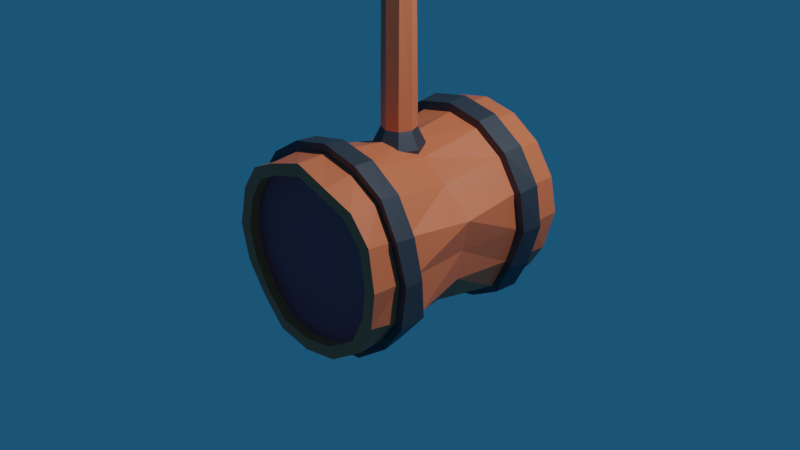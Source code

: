 # Source: Hammer.blend  (saved by Blender 2.90.8; exported with 4.5.12 LTS)
import bpy
from mathutils import Matrix  # noqa: F401  (used for matrix-valued properties, if any)

bpy.ops.wm.read_factory_settings(use_empty=True)
scene = bpy.context.scene
scene.name = 'Scene'

# ---- collections
col_collection = bpy.data.collections.new('Collection'); scene.collection.children.link(col_collection)

# ---- materials (node trees are filled in below, after node groups)
mat_main = bpy.data.materials.new('Main')
mat_rim = bpy.data.materials.new('Rim')
mat_darker_main = bpy.data.materials.new('Darker Main')

# ---- material node trees
mat_main.use_nodes = True; mat_main.node_tree.nodes.clear()
_N = mat_main.node_tree.nodes; _L = mat_main.node_tree.links
n0 = _N.new('ShaderNodeBsdfPrincipled'); n0.name = 'Principled BSDF'; n0.location = (10, 300)
n0.distribution = 'GGX'
n0.subsurface_method = 'BURLEY'
n0.inputs[0].default_value = (0.8, 0.1896, 0.07565, 1.0)
n0.inputs[3].default_value = 1.45
n0.inputs[27].default_value = (0.0, 0.0, 0.0, 1.0)
n0.inputs[28].default_value = 1.0
n1 = _N.new('ShaderNodeOutputMaterial'); n1.name = 'Material Output'; n1.location = (300, 300)
_L.new(n0.outputs[0], n1.inputs[0])
n1.is_active_output = True
mat_rim.use_nodes = True; mat_rim.node_tree.nodes.clear()
_N = mat_rim.node_tree.nodes; _L = mat_rim.node_tree.links
n0 = _N.new('ShaderNodeBsdfPrincipled'); n0.name = 'Principled BSDF'; n0.location = (10, 300)
n0.distribution = 'GGX'
n0.subsurface_method = 'BURLEY'
n0.inputs[0].default_value = (0.06178, 0.07742, 0.09463, 1.0)
n0.inputs[1].default_value = 0.4643
n0.inputs[3].default_value = 1.45
n0.inputs[27].default_value = (0.0, 0.0, 0.0, 1.0)
n0.inputs[28].default_value = 1.0
n1 = _N.new('ShaderNodeOutputMaterial'); n1.name = 'Material Output'; n1.location = (300, 300)
_L.new(n0.outputs[0], n1.inputs[0])
n1.is_active_output = True
mat_darker_main.use_nodes = True; mat_darker_main.node_tree.nodes.clear()
_N = mat_darker_main.node_tree.nodes; _L = mat_darker_main.node_tree.links
n0 = _N.new('ShaderNodeBsdfPrincipled'); n0.name = 'Principled BSDF'; n0.location = (10, 300)
n0.distribution = 'GGX'
n0.subsurface_method = 'BURLEY'
n0.inputs[0].default_value = (0.4575, 0.07804, 0.1107, 1.0)
n0.inputs[3].default_value = 1.45
n0.inputs[27].default_value = (0.0, 0.0, 0.0, 1.0)
n0.inputs[28].default_value = 1.0
n1 = _N.new('ShaderNodeOutputMaterial'); n1.name = 'Material Output'; n1.location = (300, 300)
_L.new(n0.outputs[0], n1.inputs[0])
n1.is_active_output = True

# ---- world
world_world = bpy.data.worlds.new('World'); scene.world = world_world
world_world.use_nodes = True; world_world.node_tree.nodes.clear()
_N = world_world.node_tree.nodes; _L = world_world.node_tree.links
n0 = _N.new('ShaderNodeOutputWorld'); n0.name = 'World Output'; n0.location = (300, 300)
n1 = _N.new('ShaderNodeBackground'); n1.name = 'Background'; n1.location = (10, 300)
n1.inputs[0].default_value = (0.0103, 0.07266, 0.149, 1.0)
_L.new(n1.outputs[0], n0.inputs[0])
n0.is_active_output = True
world_world.color = (0.05088, 0.05088, 0.05088)
world_world.use_sun_shadow = False
world_world.sun_shadow_jitter_overblur = 0.0

# ---- cameras
cam_camera = bpy.data.cameras.new('Camera')
cam_camera.clip_end = 100.0
cam_camera.ortho_scale = 7.314

# ---- lights
light_light = bpy.data.lights.new('Light', 'POINT')
light_light.transmission_factor = 0.0
light_light.energy = 1000.0
light_light.shadow_soft_size = 0.1
light_light.shadow_maximum_resolution = 0.006
light_light.use_absolute_resolution = True

# ---- meshes
me_cylinder_003 = bpy.data.meshes.new('Cylinder.003')
me_cylinder_003.from_pydata([(0.0, 0.1609, -2.891), (0.0, 0.2131, 2.888), (0.136, 0.1113, -2.891), (0.1253, 0.16, 2.889), (0.1886, -0.004601, -2.895), (0.1774, 0.0291, 2.895), (0.1322, -0.1153, -2.894), (0.1257, -0.1072, 2.9), (-1.583e-08, -0.1555, -2.89), (-1.397e-08, -0.1655, 2.903), (-0.1322, -0.1153, -2.894), (-0.1257, -0.1072, 2.9), (-0.1886, -0.004601, -2.895), (-0.1774, 0.0291, 2.895), (-0.136, 0.1113, -2.891), (-0.1253, 0.16, 2.889), (7.261e-09, 0.2675, -0.8739), (0.1893, 0.1891, -0.8739), (0.2677, -0.0002125, -0.8739), (0.1893, -0.1895, -0.8739), (-1.614e-08, -0.2679, -0.8739), (-0.1893, -0.1895, -0.8739), (-0.2677, -0.0002124, -0.8739), (-0.1893, 0.1891, -0.8739), (0.0, 0.1416, 0.9959), (0.1294, 0.09018, 0.991), (0.1796, -0.01404, 0.9832), (0.1252, -0.1176, 0.9776), (-1.56e-08, -0.1525, 0.979), (-0.1252, -0.1176, 0.9776), (-0.1796, -0.01404, 0.9832), (-0.1294, 0.09018, 0.991), (0.1273, 0.1267, -0.5109), (0.18, -0.0005716, -0.5109), (0.1273, -0.1278, -0.511), (-1.574e-08, -0.1805, -0.511), (-0.1273, -0.1278, -0.511), (-0.18, -0.0005716, -0.5109), (-0.1273, 0.1267, -0.5109), (0.0, 0.1794, -0.5109), (0.1583, 0.1582, -1.909), (0.2239, -4.229e-05, -1.909), (0.1583, -0.1583, -1.909), (-1.594e-08, -0.2238, -1.909), (-0.1583, -0.1583, -1.909), (-0.2239, -4.228e-05, -1.909), (-0.1583, 0.1582, -1.909), (3.631e-09, 0.2238, -1.909), (0.1384, 0.1217, -2.711), (0.1935, -0.003711, -2.714), (0.136, -0.1266, -2.715), (-1.711e-08, -0.1752, -2.713), (-0.136, -0.1266, -2.715), (-0.1935, -0.003711, -2.714), (-0.1384, 0.1217, -2.711), (4.657e-10, 0.1744, -2.71), (0.1384, 0.1217, -2.711), (0.1935, -0.003711, -2.714), (0.136, -0.1266, -2.715), (-1.711e-08, -0.1752, -2.713), (-0.136, -0.1266, -2.715), (-0.1935, -0.003711, -2.714), (-0.1384, 0.1217, -2.711), (4.657e-10, 0.1744, -2.71), (4.657e-10, 0.1744, -2.71), (3.631e-09, 0.2238, -1.909), (0.1583, 0.1582, -1.909), (0.2239, -4.229e-05, -1.909), (0.1583, -0.1583, -1.909), (-1.594e-08, -0.2238, -1.909), (-0.1583, -0.1583, -1.909), (-0.2239, -4.228e-05, -1.909), (-0.1583, 0.1582, -1.909), (0.1384, 0.1217, -2.711), (0.1935, -0.003711, -2.714), (0.136, -0.1266, -2.715), (-1.711e-08, -0.1752, -2.713), (-0.136, -0.1266, -2.715), (-0.1935, -0.003711, -2.714), (-0.1384, 0.1217, -2.711), (2.794e-09, 0.2126, -2.714), (6.403e-09, 0.2685, -1.909), (0.19, 0.1899, -1.909), (0.2687, -4.166e-05, -1.909), (0.19, -0.1899, -1.909), (-1.704e-08, -0.2686, -1.909), (-0.19, -0.1899, -1.909), (-0.2687, -4.164e-05, -1.909), (-0.19, 0.1899, -1.909), (0.1652, 0.1486, -2.715), (0.2311, -0.003511, -2.718), (0.1626, -0.153, -2.718), (-1.804e-08, -0.2121, -2.716), (-0.1626, -0.153, -2.718), (-0.2311, -0.003511, -2.718), (-0.1652, 0.1486, -2.715), (0.1273, 0.1269, -0.6971), (0.1893, 0.1891, -0.8739), (0.18, -0.0003447, -0.6971), (0.2677, -0.0002125, -0.8739), (0.1273, -0.1276, -0.6971), (0.1893, -0.1895, -0.8739), (-1.574e-08, -0.1803, -0.6971), (-1.614e-08, -0.2679, -0.8739), (-0.1273, -0.1276, -0.6971), (-0.1893, -0.1895, -0.8739), (-0.18, -0.0003447, -0.6971), (-0.2677, -0.0002124, -0.8739), (-0.1273, 0.1269, -0.6971), (-0.1893, 0.1891, -0.8739), (7.261e-09, 0.2675, -0.8739), (0.0, 0.1796, -0.6971), (0.1273, 0.1269, -0.6971), (0.1893, 0.1891, -0.8739), (0.18, -0.0003447, -0.6971), (0.2677, -0.0002125, -0.8739), (0.1273, -0.1276, -0.6971), (0.1893, -0.1895, -0.8739), (-1.574e-08, -0.1803, -0.6971), (-1.614e-08, -0.2679, -0.8739), (-0.1273, -0.1276, -0.6971), (-0.1893, -0.1895, -0.8739), (-0.18, -0.0003447, -0.6971), (-0.2677, -0.0002124, -0.8739), (-0.1273, 0.1269, -0.6971), (-0.1893, 0.1891, -0.8739), (7.261e-09, 0.2675, -0.8739), (0.0, 0.1796, -0.6971), (0.0, 0.1464, 0.7473), (0.1272, 0.1017, 0.7449), (0.1783, -0.007054, 0.7397), (0.1237, -0.112, 0.7392), (-1.583e-08, -0.1613, 0.7379), (-0.1237, -0.112, 0.7392), (-0.1783, -0.007054, 0.7397), (-0.1272, 0.1017, 0.7449), (3.027e-09, 0.1914, 0.7508), (3.027e-09, 0.1901, 1.001), (-0.1625, 0.1252, 0.9959), (-0.2261, -0.01106, 0.9866), (-0.1578, -0.1488, 0.9796), (-1.653e-08, -0.1956, 0.982), (0.1578, -0.1488, 0.9796), (0.2261, -0.01106, 0.9866), (0.1625, 0.1252, 0.9959), (0.1605, 0.134, 0.7479), (0.2252, -0.006656, 0.7413), (0.1565, -0.1431, 0.7406), (-1.7e-08, -0.2077, 0.7389), (-0.1565, -0.1431, 0.7406), (-0.2252, -0.006656, 0.7413), (-0.1605, 0.134, 0.7479), (0.0, 0.2239, 2.576), (0.1246, 0.17, 2.578), (0.1768, 0.03622, 2.588), (0.1255, -0.102, 2.599), (-1.56e-08, -0.1605, 2.603), (-0.1255, -0.102, 2.599), (-0.1768, 0.03622, 2.588), (-0.1246, 0.17, 2.578), (0.1463, 0.1803, 2.891), (2.328e-09, 0.242, 2.889), (2.561e-09, 0.2525, 2.578), (0.207, 0.02831, 2.897), (0.1467, -0.13, 2.903), (-1.607e-08, -0.1978, 2.906), (-0.1467, -0.13, 2.903), (-0.207, 0.02831, 2.897), (-0.1463, 0.1803, 2.891), (0.1455, 0.1902, 2.58), (0.2065, 0.03508, 2.591), (0.1466, -0.1253, 2.603), (-1.735e-08, -0.1932, 2.607), (-0.1466, -0.1253, 2.603), (-0.2065, 0.03508, 2.591), (-0.1455, 0.1902, 2.58), (0.0, -1.258, -0.7261), (0.3863, -1.277, -0.8398), (0.7009, -1.24, -0.9891), (0.9081, -1.222, -1.27), (0.9916, -1.234, -1.689), (0.9223, -1.217, -2.087), (0.7322, -1.187, -2.441), (0.3931, -1.242, -2.651), (1.54e-07, -1.247, -2.718), (-0.3931, -1.242, -2.651), (-0.7322, -1.187, -2.441), (-0.9223, -1.217, -2.087), (-0.9916, -1.234, -1.689), (-0.9081, -1.222, -1.27), (-0.7009, -1.24, -0.9891), (-0.3863, -1.277, -0.8398), (0.0, -0.9349, -0.7206), (0.3814, -0.9381, -0.8043), (0.6958, -0.9281, -1.0), (0.8968, -0.9485, -1.304), (0.991, -0.9278, -1.699), (0.9637, -0.9572, -2.109), (0.7179, -0.9124, -2.431), (0.3935, -0.9339, -2.653), (1.528e-07, -0.9299, -2.716), (-0.3935, -0.9339, -2.653), (-0.7179, -0.9124, -2.431), (-0.9637, -0.9572, -2.109), (-0.991, -0.9278, -1.699), (-0.8968, -0.9485, -1.304), (-0.6958, -0.9281, -1.0), (-0.3814, -0.9381, -0.8043), (0.6958, -0.9281, -1.0), (0.8968, -0.9485, -1.304), (0.001931, -0.7043, -0.7387), (0.3726, -0.7045, -0.8143), (0.6825, -0.7011, -1.025), (0.8857, -0.7129, -1.339), (0.9725, -0.7062, -1.706), (0.973, -0.6192, -2.117), (0.6974, -0.7012, -2.406), (0.3806, -0.7005, -2.622), (0.001957, -0.6602, -2.733), (-0.3766, -0.7005, -2.622), (-0.6935, -0.7012, -2.406), (-0.9687, -0.6195, -2.117), (-0.9686, -0.7062, -1.706), (-0.8819, -0.7126, -1.339), (-0.6787, -0.7012, -1.025), (-0.3688, -0.7045, -0.8143), (0.6825, -0.7011, -1.025), (0.8857, -0.7129, -1.339), (-0.006685, -0.7045, -0.6476), (-0.008869, -0.9345, -0.627), (-0.4278, -0.9377, -0.7179), (-0.7739, -0.9292, -0.9364), (-0.9956, -0.9548, -1.274), (-1.099, -0.9294, -1.706), (-1.065, -0.9598, -2.153), (-0.7943, -0.9152, -2.503), (-0.4418, -0.9403, -2.753), (-0.00898, -0.9303, -2.818), (0.4243, -0.941, -2.754), (0.7768, -0.915, -2.503), (1.049, -0.9611, -2.154), (1.081, -0.9292, -1.705), (0.9774, -0.9544, -1.273), (0.4102, -0.9378, -0.7181), (0.7566, -0.9291, -0.9371), (0.7566, -0.9291, -0.9371), (0.9774, -0.9544, -1.273), (0.4009, -0.7048, -0.7308), (0.7418, -0.7017, -0.963), (0.9643, -0.7163, -1.308), (1.06, -0.7068, -1.712), (1.029, -0.6536, -2.145), (0.7563, -0.7015, -2.479), (0.4103, -0.6968, -2.72), (-0.006811, -0.6759, -2.82), (-0.4236, -0.6974, -2.72), (-0.7697, -0.7015, -2.479), (-1.038, -0.6594, -2.142), (-1.074, -0.7069, -1.711), (-0.9779, -0.7168, -1.307), (-0.755, -0.7018, -0.9629), (-0.4143, -0.7048, -0.7307), (0.7418, -0.7017, -0.963), (0.9643, -0.7163, -1.308), (0.334, -1.269, -0.9486), (5.006e-09, -1.258, -0.8597), (0.6073, -1.24, -1.084), (0.7879, -1.221, -1.329), (0.858, -1.23, -1.688), (0.7979, -1.213, -2.036), (0.6371, -1.199, -2.351), (0.3437, -1.24, -2.532), (1.383e-07, -1.246, -2.587), (-0.3437, -1.24, -2.532), (-0.6371, -1.199, -2.351), (-0.7979, -1.213, -2.036), (-0.858, -1.23, -1.688), (-0.7879, -1.221, -1.329), (-0.6073, -1.24, -1.084), (-0.334, -1.269, -0.9486), (0.334, -1.269, -0.9486), (5.006e-09, -1.258, -0.8597), (0.6073, -1.24, -1.084), (0.7879, -1.221, -1.329), (0.858, -1.23, -1.688), (0.7979, -1.213, -2.036), (0.6371, -1.199, -2.351), (0.3437, -1.24, -2.532), (1.383e-07, -1.246, -2.587), (-0.3437, -1.24, -2.532), (-0.6371, -1.199, -2.351), (-0.7979, -1.213, -2.036), (-0.858, -1.23, -1.688), (-0.7879, -1.221, -1.329), (-0.6073, -1.24, -1.084), (-0.334, -1.269, -0.9486), (0.3331, -1.16, -0.9451), (5.006e-09, -1.151, -0.8594), (0.6056, -1.134, -1.086), (0.7844, -1.123, -1.333), (0.8574, -1.126, -1.69), (0.7987, -1.111, -2.038), (0.6346, -1.099, -2.349), (0.3435, -1.134, -2.532), (1.414e-07, -1.14, -2.587), (-0.3435, -1.134, -2.532), (-0.6346, -1.099, -2.349), (-0.7987, -1.111, -2.038), (-0.8574, -1.126, -1.69), (-0.7844, -1.123, -1.333), (-0.6056, -1.134, -1.086), (-0.3331, -1.16, -0.9451), (0.0, 1.25, -0.7069), (0.3824, 1.25, -0.783), (0.7065, 1.25, -0.9997), (0.922, 1.251, -1.324), (0.9864, 1.265, -1.702), (0.9133, 1.196, -2.11), (0.7041, 1.238, -2.418), (0.3821, 1.248, -2.63), (1.533e-07, 1.249, -2.706), (-0.3821, 1.248, -2.63), (-0.7041, 1.238, -2.418), (-0.9133, 1.196, -2.11), (-0.9864, 1.265, -1.702), (-0.922, 1.251, -1.324), (-0.7065, 1.25, -0.9997), (-0.3824, 1.25, -0.783), (0.0, 0.932, -0.7093), (0.3817, 0.9318, -0.7854), (0.7058, 0.9314, -1.002), (0.923, 0.9293, -1.325), (0.9925, 0.926, -1.71), (0.8963, 0.8924, -2.108), (0.7098, 0.9328, -2.428), (0.3816, 0.9283, -2.631), (1.508e-07, 0.9292, -2.706), (-0.3816, 0.9283, -2.631), (-0.7098, 0.9328, -2.428), (-0.8963, 0.8924, -2.108), (-0.9925, 0.926, -1.71), (-0.923, 0.9293, -1.325), (-0.7058, 0.9314, -1.002), (-0.3817, 0.9318, -0.7854), (0.7058, 0.9314, -1.002), (0.923, 0.9293, -1.325), (0.3162, 0.02343, -0.9393), (0.6346, 0.006436, -1.117), (0.9557, 0.01084, -1.396), (0.8809, 0.004721, -1.739), (0.8385, -0.01075, -2.061), (0.6295, -0.06331, -2.361), (0.3418, -0.04663, -2.551), (0.007565, -0.04362, -2.616), (-0.327, -0.05122, -2.551), (-0.6134, -0.06342, -2.361), (-0.8228, -0.01139, -2.061), (-0.8651, 0.004706, -1.739), (-0.9435, 0.01118, -1.397), (-0.6187, 0.00634, -1.115), (-0.3009, 0.02558, -0.9396), (0.006772, 0.03602, -0.8412), (0.6346, 0.006436, -1.117), (0.9557, 0.01084, -1.396), (0.001933, 0.7077, -0.7338), (0.3739, 0.707, -0.8084), (0.6911, 0.7061, -1.02), (0.9389, 0.6604, -1.323), (0.9722, 0.6987, -1.711), (0.8664, 0.6629, -2.102), (0.7196, 0.6409, -2.436), (0.3748, 0.7011, -2.61), (0.001943, 0.7016, -2.684), (-0.3709, 0.7011, -2.61), (-0.7153, 0.6419, -2.436), (-0.863, 0.6635, -2.102), (-0.9683, 0.6987, -1.711), (-0.9348, 0.6607, -1.323), (-0.6872, 0.7061, -1.02), (-0.37, 0.707, -0.8084), (0.6911, 0.7061, -1.02), (0.9389, 0.6604, -1.323), (-0.00669, 0.7075, -0.6431), (-0.008857, 0.932, -0.6169), (-0.4281, 0.9318, -0.7005), (-0.7841, 0.9314, -0.9382), (-1.023, 0.9284, -1.293), (-1.1, 0.9263, -1.716), (-0.9933, 0.8912, -2.152), (-0.7914, 0.9384, -2.506), (-0.4281, 0.9287, -2.727), (-0.008866, 0.9295, -2.81), (0.4104, 0.9287, -2.727), (0.773, 0.9375, -2.505), (0.9752, 0.8904, -2.152), (1.082, 0.9262, -1.716), (1.006, 0.928, -1.293), (0.4104, 0.9318, -0.7005), (0.7663, 0.9314, -0.9383), (0.7663, 0.9314, -0.9383), (1.006, 0.928, -1.293), (0.402, 0.7069, -0.725), (0.7504, 0.7061, -0.9573), (1.017, 0.6623, -1.291), (1.06, 0.6988, -1.717), (0.9363, 0.6528, -2.149), (0.7674, 0.6621, -2.496), (0.403, 0.7016, -2.704), (-0.006721, 0.7021, -2.785), (-0.4165, 0.7016, -2.704), (-0.7799, 0.663, -2.495), (-0.9497, 0.6528, -2.149), (-1.073, 0.6989, -1.717), (-1.029, 0.665, -1.291), (-0.7639, 0.706, -0.9572), (-0.4155, 0.7069, -0.725), (0.7504, 0.7061, -0.9573), (1.017, 0.6623, -1.291), (0.3315, 1.25, -0.906), (4.948e-09, 1.25, -0.8401), (0.6124, 1.25, -1.094), (0.799, 1.251, -1.375), (0.8578, 1.255, -1.705), (0.7929, 1.211, -2.053), (0.6102, 1.238, -2.323), (0.3311, 1.247, -2.508), (1.349e-07, 1.249, -2.573), (-0.3311, 1.247, -2.508), (-0.6102, 1.238, -2.323), (-0.7929, 1.211, -2.053), (-0.8578, 1.255, -1.705), (-0.799, 1.251, -1.375), (-0.6124, 1.25, -1.094), (-0.3315, 1.25, -0.906), (0.3315, 1.25, -0.906), (4.948e-09, 1.25, -0.8401), (0.6124, 1.25, -1.094), (0.799, 1.251, -1.375), (0.8578, 1.255, -1.705), (0.7929, 1.211, -2.053), (0.6102, 1.238, -2.323), (0.3311, 1.247, -2.508), (1.349e-07, 1.249, -2.573), (-0.3311, 1.247, -2.508), (-0.6102, 1.238, -2.323), (-0.7929, 1.211, -2.053), (-0.8578, 1.255, -1.705), (-0.799, 1.251, -1.375), (-0.6124, 1.25, -1.094), (-0.3315, 1.25, -0.906), (0.3313, 1.143, -0.9066), (4.948e-09, 1.143, -0.8406), (0.6122, 1.143, -1.094), (0.7988, 1.144, -1.375), (0.8583, 1.145, -1.707), (0.791, 1.107, -2.053), (0.6093, 1.131, -2.324), (0.3309, 1.14, -2.508), (1.375e-07, 1.141, -2.573), (-0.3309, 1.14, -2.508), (-0.6093, 1.131, -2.324), (-0.791, 1.107, -2.053), (-0.8583, 1.145, -1.707), (-0.7988, 1.144, -1.375), (-0.6122, 1.143, -1.094), (-0.3313, 1.143, -0.9066)], [], [(15, 1, 161, 168), (5, 7, 164, 163), (152, 159, 175, 162), (153, 152, 162, 169), (9, 11, 166, 165), (154, 153, 169, 170), (3, 1, 15, 13, 11, 9, 7, 5), (155, 154, 170, 171), (13, 15, 168, 167), (0, 2, 4, 6, 8, 10, 12, 14), (46, 23, 16, 47), (45, 22, 23, 46), (44, 21, 22, 45), (43, 20, 21, 44), (42, 19, 20, 43), (41, 18, 19, 42), (40, 17, 18, 41), (47, 16, 17, 40), (128, 135, 151, 136), (31, 24, 137, 138), (24, 25, 144, 137), (135, 134, 150, 151), (25, 26, 143, 144), (134, 133, 149, 150), (26, 27, 142, 143), (133, 132, 148, 149), (20, 19, 101, 103), (32, 33, 98, 96), (21, 20, 103, 105), (39, 32, 96, 111), (22, 21, 105, 107), (38, 39, 111, 108), (23, 22, 107, 109), (37, 38, 108, 106), (48, 55, 64, 73), (47, 40, 66, 65), (49, 48, 73, 74), (46, 47, 65, 72), (50, 49, 74, 75), (45, 46, 72, 71), (51, 50, 75, 76), (44, 45, 71, 70), (14, 54, 55, 0), (12, 53, 54, 14), (10, 52, 53, 12), (8, 51, 52, 10), (6, 50, 51, 8), (4, 49, 50, 6), (2, 48, 49, 4), (0, 55, 48, 2), (49, 48, 56, 57), (51, 50, 58, 59), (53, 52, 60, 61), (55, 54, 62, 63), (48, 55, 63, 56), (50, 49, 57, 58), (52, 51, 59, 60), (54, 53, 61, 62), (76, 75, 91, 92), (69, 70, 86, 85), (77, 76, 92, 93), (68, 69, 85, 84), (78, 77, 93, 94), (67, 68, 84, 83), (79, 78, 94, 95), (66, 67, 83, 82), (40, 41, 67, 66), (55, 54, 79, 64), (41, 42, 68, 67), (54, 53, 78, 79), (42, 43, 69, 68), (53, 52, 77, 78), (43, 44, 70, 69), (52, 51, 76, 77), (80, 81, 82, 89), (89, 82, 83, 90), (90, 83, 84, 91), (91, 84, 85, 92), (92, 85, 86, 93), (93, 86, 87, 94), (94, 87, 88, 95), (95, 88, 81, 80), (70, 71, 87, 86), (75, 74, 90, 91), (71, 72, 88, 87), (74, 73, 89, 90), (72, 65, 81, 88), (73, 64, 80, 89), (65, 66, 82, 81), (64, 79, 95, 80), (99, 97, 113, 115), (102, 104, 120, 118), (101, 99, 115, 117), (100, 102, 118, 116), (103, 101, 117, 119), (98, 100, 116, 114), (105, 103, 119, 121), (96, 98, 114, 112), (33, 34, 100, 98), (19, 18, 99, 101), (34, 35, 102, 100), (18, 17, 97, 99), (35, 36, 104, 102), (17, 16, 110, 97), (36, 37, 106, 104), (16, 23, 109, 110), (126, 127, 112, 113), (113, 112, 114, 115), (115, 114, 116, 117), (117, 116, 118, 119), (119, 118, 120, 121), (121, 120, 122, 123), (123, 122, 124, 125), (125, 124, 127, 126), (104, 106, 122, 120), (97, 110, 126, 113), (110, 109, 125, 126), (106, 108, 124, 122), (109, 107, 123, 125), (108, 111, 127, 124), (111, 96, 112, 127), (107, 105, 121, 123), (39, 128, 129, 32), (32, 129, 130, 33), (33, 130, 131, 34), (34, 131, 132, 35), (35, 132, 133, 36), (36, 133, 134, 37), (37, 134, 135, 38), (38, 135, 128, 39), (151, 138, 137, 136), (150, 139, 138, 151), (149, 140, 139, 150), (148, 141, 140, 149), (147, 142, 141, 148), (146, 143, 142, 147), (145, 144, 143, 146), (136, 137, 144, 145), (129, 128, 136, 145), (30, 31, 138, 139), (130, 129, 145, 146), (29, 30, 139, 140), (131, 130, 146, 147), (28, 29, 140, 141), (132, 131, 147, 148), (27, 28, 141, 142), (31, 159, 152, 24), (30, 158, 159, 31), (29, 157, 158, 30), (28, 156, 157, 29), (27, 155, 156, 28), (26, 154, 155, 27), (25, 153, 154, 26), (24, 152, 153, 25), (162, 161, 160, 169), (169, 160, 163, 170), (170, 163, 164, 171), (171, 164, 165, 172), (172, 165, 166, 173), (173, 166, 167, 174), (174, 167, 168, 175), (175, 168, 161, 162), (1, 3, 160, 161), (159, 158, 174, 175), (11, 13, 167, 166), (158, 157, 173, 174), (157, 156, 172, 173), (7, 9, 165, 164), (156, 155, 171, 172), (3, 5, 163, 160), (192, 176, 177, 193), (193, 177, 178, 194), (194, 178, 179, 195), (195, 179, 180, 196), (196, 180, 181, 197), (197, 181, 182, 198), (198, 182, 183, 199), (199, 183, 184, 200), (200, 184, 185, 201), (201, 185, 186, 202), (202, 186, 187, 203), (203, 187, 188, 204), (204, 188, 189, 205), (205, 189, 190, 206), (190, 189, 277, 278), (206, 190, 191, 207), (207, 191, 176, 192), (203, 204, 233, 234), (209, 227, 263, 246), (221, 220, 256, 257), (213, 195, 242, 249), (204, 205, 232, 233), (226, 208, 245, 262), (208, 209, 246, 245), (220, 219, 255, 256), (194, 212, 248, 244), (205, 206, 231, 232), (192, 193, 243, 229), (219, 218, 254, 255), (206, 207, 230, 231), (193, 194, 244, 243), (218, 217, 253, 254), (207, 192, 229, 230), (194, 195, 209, 208), (212, 194, 208, 226), (213, 348, 363, 227), (195, 213, 227, 209), (347, 212, 226, 362), (362, 226, 227, 363), (361, 210, 211, 346), (346, 211, 212, 347), (348, 213, 214, 349), (349, 214, 215, 350), (350, 215, 216, 351), (351, 216, 217, 352), (352, 217, 218, 353), (353, 218, 219, 354), (354, 219, 220, 355), (355, 220, 221, 356), (356, 221, 222, 357), (357, 222, 223, 358), (358, 223, 224, 359), (359, 224, 225, 360), (360, 225, 210, 361), (261, 230, 229, 228), (260, 231, 230, 261), (259, 232, 231, 260), (258, 233, 232, 259), (257, 234, 233, 258), (256, 235, 234, 257), (255, 236, 235, 256), (254, 237, 236, 255), (253, 238, 237, 254), (252, 239, 238, 253), (251, 240, 239, 252), (250, 241, 240, 251), (249, 242, 241, 250), (247, 243, 244, 248), (228, 229, 243, 247), (262, 245, 246, 263), (222, 221, 257, 258), (202, 203, 234, 235), (223, 222, 258, 259), (201, 202, 235, 236), (224, 223, 259, 260), (227, 226, 262, 263), (200, 201, 236, 237), (225, 224, 260, 261), (211, 210, 228, 247), (199, 200, 237, 238), (210, 225, 261, 228), (212, 211, 247, 248), (198, 199, 238, 239), (197, 198, 239, 240), (214, 213, 249, 250), (215, 214, 250, 251), (196, 197, 240, 241), (216, 215, 251, 252), (195, 196, 241, 242), (217, 216, 252, 253), (269, 268, 284, 285), (183, 182, 270, 271), (177, 176, 265, 264), (191, 190, 278, 279), (184, 183, 271, 272), (176, 191, 279, 265), (185, 184, 272, 273), (178, 177, 264, 266), (186, 185, 273, 274), (179, 178, 266, 267), (187, 186, 274, 275), (180, 179, 267, 268), (188, 187, 275, 276), (181, 180, 268, 269), (189, 188, 276, 277), (182, 181, 269, 270), (290, 289, 305, 306), (277, 276, 292, 293), (270, 269, 285, 286), (278, 277, 293, 294), (271, 270, 286, 287), (279, 278, 294, 295), (272, 271, 287, 288), (264, 265, 281, 280), (265, 279, 295, 281), (273, 272, 288, 289), (266, 264, 280, 282), (274, 273, 289, 290), (267, 266, 282, 283), (275, 274, 290, 291), (268, 267, 283, 284), (276, 275, 291, 292), (296, 297, 311, 310, 309, 308, 307, 306, 305, 304, 303, 302, 301, 300, 299, 298), (283, 282, 298, 299), (291, 290, 306, 307), (284, 283, 299, 300), (292, 291, 307, 308), (285, 284, 300, 301), (293, 292, 308, 309), (286, 285, 301, 302), (294, 293, 309, 310), (287, 286, 302, 303), (295, 294, 310, 311), (288, 287, 303, 304), (280, 281, 297, 296), (281, 295, 311, 297), (289, 288, 304, 305), (282, 280, 296, 298), (328, 329, 313, 312), (329, 330, 314, 313), (330, 331, 315, 314), (331, 332, 316, 315), (332, 333, 317, 316), (333, 334, 318, 317), (334, 335, 319, 318), (335, 336, 320, 319), (336, 337, 321, 320), (337, 338, 322, 321), (338, 339, 323, 322), (339, 340, 324, 323), (340, 341, 325, 324), (341, 342, 326, 325), (326, 432, 431, 325), (342, 343, 327, 326), (343, 328, 312, 327), (339, 388, 387, 340), (345, 400, 417, 381), (375, 411, 410, 374), (367, 403, 396, 331), (340, 387, 386, 341), (380, 416, 399, 344), (344, 399, 400, 345), (374, 410, 409, 373), (330, 398, 402, 366), (341, 386, 385, 342), (328, 383, 397, 329), (373, 409, 408, 372), (342, 385, 384, 343), (329, 397, 398, 330), (372, 408, 407, 371), (343, 384, 383, 328), (330, 344, 345, 331), (366, 380, 344, 330), (367, 381, 363, 348), (331, 345, 381, 367), (347, 362, 380, 366), (362, 363, 381, 380), (361, 346, 365, 364), (346, 347, 366, 365), (348, 349, 368, 367), (349, 350, 369, 368), (350, 351, 370, 369), (351, 352, 371, 370), (352, 353, 372, 371), (353, 354, 373, 372), (354, 355, 374, 373), (355, 356, 375, 374), (356, 357, 376, 375), (357, 358, 377, 376), (358, 359, 378, 377), (359, 360, 379, 378), (360, 361, 364, 379), (415, 382, 383, 384), (414, 415, 384, 385), (413, 414, 385, 386), (412, 413, 386, 387), (411, 412, 387, 388), (410, 411, 388, 389), (409, 410, 389, 390), (408, 409, 390, 391), (407, 408, 391, 392), (406, 407, 392, 393), (405, 406, 393, 394), (404, 405, 394, 395), (403, 404, 395, 396), (401, 402, 398, 397), (382, 401, 397, 383), (416, 417, 400, 399), (376, 412, 411, 375), (338, 389, 388, 339), (377, 413, 412, 376), (337, 390, 389, 338), (378, 414, 413, 377), (381, 417, 416, 380), (336, 391, 390, 337), (379, 415, 414, 378), (365, 401, 382, 364), (335, 392, 391, 336), (364, 382, 415, 379), (366, 402, 401, 365), (334, 393, 392, 335), (333, 394, 393, 334), (368, 404, 403, 367), (369, 405, 404, 368), (332, 395, 394, 333), (370, 406, 405, 369), (331, 396, 395, 332), (371, 407, 406, 370), (423, 439, 438, 422), (319, 425, 424, 318), (313, 418, 419, 312), (327, 433, 432, 326), (320, 426, 425, 319), (312, 419, 433, 327), (321, 427, 426, 320), (314, 420, 418, 313), (322, 428, 427, 321), (315, 421, 420, 314), (323, 429, 428, 322), (316, 422, 421, 315), (324, 430, 429, 323), (317, 423, 422, 316), (325, 431, 430, 324), (318, 424, 423, 317), (444, 460, 459, 443), (431, 447, 446, 430), (424, 440, 439, 423), (432, 448, 447, 431), (425, 441, 440, 424), (433, 449, 448, 432), (426, 442, 441, 425), (418, 434, 435, 419), (419, 435, 449, 433), (427, 443, 442, 426), (420, 436, 434, 418), (428, 444, 443, 427), (421, 437, 436, 420), (429, 445, 444, 428), (422, 438, 437, 421), (430, 446, 445, 429), (450, 452, 453, 454, 455, 456, 457, 458, 459, 460, 461, 462, 463, 464, 465, 451), (437, 453, 452, 436), (445, 461, 460, 444), (438, 454, 453, 437), (446, 462, 461, 445), (439, 455, 454, 438), (447, 463, 462, 446), (440, 456, 455, 439), (448, 464, 463, 447), (441, 457, 456, 440), (449, 465, 464, 448), (442, 458, 457, 441), (434, 450, 451, 435), (435, 451, 465, 449), (443, 459, 458, 442), (436, 452, 450, 434)])
me_cylinder_003.polygons.foreach_set('material_index', [1, 1, 1, 1, 1, 1, 1, 1, 1, 0, 0, 1, 1, 0, 0, 1, 1, 0, 1, 1, 1, 1, 1, 1, 1, 1, 0, 0, 0, 0, 0, 0, 0, 0, 0, 0, 0, 0, 0, 0, 0, 0, 0, 0, 0, 0, 0, 0, 0, 0, 0, 0, 0, 0, 0, 0, 0, 0, 0, 0, 0, 0, 0, 0, 0, 0, 0, 0, 0, 0, 0, 0, 0, 0, 1, 1, 1, 0, 1, 1, 1, 1, 0, 0, 0, 0, 0, 0, 0, 0, 0, 0, 0, 0, 0, 0, 0, 0, 0, 0, 0, 0, 0, 0, 0, 0, 1, 1, 1, 1, 1, 1, 1, 1, 0, 0, 0, 0, 0, 0, 0, 0, 0, 0, 0, 0, 0, 0, 0, 0, 1, 1, 1, 1, 1, 1, 1, 1, 1, 1, 1, 1, 1, 1, 1, 1, 0, 0, 0, 0, 0, 0, 0, 0, 1, 1, 1, 1, 1, 1, 1, 1, 1, 1, 1, 1, 1, 1, 1, 1, 0, 0, 0, 0, 0, 0, 0, 0, 0, 0, 0, 0, 0, 0, 0, 0, 0, 1, 0, 1, 0, 1, 0, 1, 1, 0, 1, 1, 1, 1, 1, 1, 1, 0, 0, 0, 0, 0, 0, 0, 0, 0, 0, 0, 0, 0, 0, 0, 0, 0, 0, 0, 0, 0, 1, 1, 1, 1, 1, 1, 1, 1, 1, 1, 1, 1, 1, 1, 1, 1, 1, 1, 1, 1, 1, 1, 1, 1, 1, 1, 1, 1, 1, 1, 1, 1, 1, 1, 1, 1, 0, 0, 0, 0, 0, 0, 0, 0, 0, 0, 0, 0, 0, 0, 0, 0, 0, 0, 0, 0, 0, 0, 0, 0, 0, 0, 0, 0, 0, 0, 0, 0, 2, 0, 0, 0, 0, 0, 0, 0, 0, 0, 0, 0, 0, 0, 0, 0, 0, 0, 0, 0, 0, 0, 0, 0, 0, 0, 0, 0, 0, 0, 0, 0, 0, 1, 0, 1, 0, 1, 0, 1, 1, 0, 1, 1, 1, 1, 1, 1, 1, 0, 0, 0, 0, 0, 0, 0, 0, 0, 0, 0, 0, 0, 0, 0, 0, 0, 0, 0, 0, 0, 1, 1, 1, 1, 1, 1, 1, 1, 1, 1, 1, 1, 1, 1, 1, 1, 1, 1, 1, 1, 1, 1, 1, 1, 1, 1, 1, 1, 1, 1, 1, 1, 1, 1, 1, 1, 0, 0, 0, 0, 0, 0, 0, 0, 0, 0, 0, 0, 0, 0, 0, 0, 0, 0, 0, 0, 0, 0, 0, 0, 0, 0, 0, 0, 0, 0, 0, 0, 2, 0, 0, 0, 0, 0, 0, 0, 0, 0, 0, 0, 0, 0, 0, 0])
_uv = me_cylinder_003.uv_layers.new(name='UVMap')
_uv.uv.foreach_set('vector', [0.08029, 0.4197, 0.25, 0.49, 0.25, 0.49, 0.08029, 0.4197, 0.49, 0.25, 0.4197, 0.08029, 0.4197, 0.08029, 0.49, 0.25, 0.0, 0.975, 0.125, 0.975, 0.125, 0.975, 0.0, 0.975, 0.875, 0.975, 1.0, 0.975, 1.0, 0.975, 0.875, 0.975, 0.25, 0.01, 0.08029, 0.08029, 0.08029, 0.08029, 0.25, 0.01, 0.75, 0.975, 0.875, 0.975, 0.875, 0.975, 0.75, 0.975, 0.4197, 0.4197, 0.25, 0.49, 0.08029, 0.4197, 0.01, 0.25, 0.08029, 0.08029, 0.25, 0.01, 0.4197, 0.08029, 0.49, 0.25, 0.625, 0.975, 0.75, 0.975, 0.75, 0.975, 0.625, 0.975, 0.01, 0.25, 0.08029, 0.4197, 0.08029, 0.4197, 0.01, 0.25, 0.75, 0.49, 0.9197, 0.4197, 0.99, 0.25, 0.9197, 0.08029, 0.75, 0.01, 0.5803, 0.08029, 0.51, 0.25, 0.5803, 0.4197, 0.125, 0.5879, 0.125, 0.6758, 0.0, 0.6758, 0.0, 0.5879, 0.25, 0.5879, 0.25, 0.6758, 0.125, 0.6758, 0.125, 0.5879, 0.375, 0.5879, 0.375, 0.6758, 0.25, 0.6758, 0.25, 0.5879, 0.5, 0.5879, 0.5, 0.6758, 0.375, 0.6758, 0.375, 0.5879, 0.625, 0.5879, 0.625, 0.6758, 0.5, 0.6758, 0.5, 0.5879, 0.75, 0.5879, 0.75, 0.6758, 0.625, 0.6758, 0.625, 0.5879, 0.875, 0.5879, 0.875, 0.6758, 0.75, 0.6758, 0.75, 0.5879, 1.0, 0.5879, 1.0, 0.6758, 0.875, 0.6758, 0.875, 0.5879, 0.0, 0.816, 0.125, 0.816, 0.125, 0.816, 0.0, 0.816, 0.125, 0.8379, 0.0, 0.8379, 0.0, 0.8379, 0.125, 0.8379, 1.0, 0.8379, 0.875, 0.8379, 0.875, 0.8379, 1.0, 0.8379, 0.125, 0.816, 0.25, 0.816, 0.25, 0.816, 0.125, 0.816, 0.875, 0.8379, 0.75, 0.8379, 0.75, 0.8379, 0.875, 0.8379, 0.25, 0.816, 0.375, 0.816, 0.375, 0.816, 0.25, 0.816, 0.75, 0.8379, 0.625, 0.8379, 0.625, 0.8379, 0.75, 0.8379, 0.375, 0.816, 0.5, 0.816, 0.5, 0.816, 0.375, 0.816, 0.5, 0.6758, 0.625, 0.6758, 0.625, 0.6758, 0.5, 0.6758, 0.875, 0.7067, 0.75, 0.7067, 0.75, 0.7067, 0.875, 0.7067, 0.375, 0.6758, 0.5, 0.6758, 0.5, 0.6758, 0.375, 0.6758, 1.0, 0.7067, 0.875, 0.7067, 0.875, 0.7067, 1.0, 0.7067, 0.25, 0.6758, 0.375, 0.6758, 0.375, 0.6758, 0.25, 0.6758, 0.125, 0.7067, 0.0, 0.7067, 0.0, 0.7067, 0.125, 0.7067, 0.125, 0.6758, 0.25, 0.6758, 0.25, 0.6758, 0.125, 0.6758, 0.25, 0.7067, 0.125, 0.7067, 0.125, 0.7067, 0.25, 0.7067, 0.875, 0.5167, 1.0, 0.5167, 1.0, 0.5167, 0.875, 0.5167, 1.0, 0.5879, 0.875, 0.5879, 0.875, 0.5879, 1.0, 0.5879, 0.75, 0.5167, 0.875, 0.5167, 0.875, 0.5167, 0.75, 0.5167, 0.125, 0.5879, 0.0, 0.5879, 0.0, 0.5879, 0.125, 0.5879, 0.625, 0.5167, 0.75, 0.5167, 0.75, 0.5167, 0.625, 0.5167, 0.25, 0.5879, 0.125, 0.5879, 0.125, 0.5879, 0.25, 0.5879, 0.5, 0.5167, 0.625, 0.5167, 0.625, 0.5167, 0.5, 0.5167, 0.375, 0.5879, 0.25, 0.5879, 0.25, 0.5879, 0.375, 0.5879, 0.125, 0.5, 0.125, 0.5167, 0.0, 0.5167, 0.0, 0.5, 0.25, 0.5, 0.25, 0.5167, 0.125, 0.5167, 0.125, 0.5, 0.375, 0.5, 0.375, 0.5167, 0.25, 0.5167, 0.25, 0.5, 0.5, 0.5, 0.5, 0.5167, 0.375, 0.5167, 0.375, 0.5, 0.625, 0.5, 0.625, 0.5167, 0.5, 0.5167, 0.5, 0.5, 0.75, 0.5, 0.75, 0.5167, 0.625, 0.5167, 0.625, 0.5, 0.875, 0.5, 0.875, 0.5167, 0.75, 0.5167, 0.75, 0.5, 1.0, 0.5, 1.0, 0.5167, 0.875, 0.5167, 0.875, 0.5, 0.75, 0.5167, 0.875, 0.5167, 0.875, 0.5167, 0.75, 0.5167, 0.5, 0.5167, 0.625, 0.5167, 0.625, 0.5167, 0.5, 0.5167, 0.25, 0.5167, 0.375, 0.5167, 0.375, 0.5167, 0.25, 0.5167, 0.0, 0.5167, 0.125, 0.5167, 0.125, 0.5167, 0.0, 0.5167, 0.875, 0.5167, 1.0, 0.5167, 1.0, 0.5167, 0.875, 0.5167, 0.625, 0.5167, 0.75, 0.5167, 0.75, 0.5167, 0.625, 0.5167, 0.375, 0.5167, 0.5, 0.5167, 0.5, 0.5167, 0.375, 0.5167, 0.125, 0.5167, 0.25, 0.5167, 0.25, 0.5167, 0.125, 0.5167, 0.5, 0.5167, 0.625, 0.5167, 0.625, 0.5167, 0.5, 0.5167, 0.5, 0.5879, 0.375, 0.5879, 0.375, 0.5879, 0.5, 0.5879, 0.375, 0.5167, 0.5, 0.5167, 0.5, 0.5167, 0.375, 0.5167, 0.625, 0.5879, 0.5, 0.5879, 0.5, 0.5879, 0.625, 0.5879, 0.25, 0.5167, 0.375, 0.5167, 0.375, 0.5167, 0.25, 0.5167, 0.75, 0.5879, 0.625, 0.5879, 0.625, 0.5879, 0.75, 0.5879, 0.125, 0.5167, 0.25, 0.5167, 0.25, 0.5167, 0.125, 0.5167, 0.875, 0.5879, 0.75, 0.5879, 0.75, 0.5879, 0.875, 0.5879, 0.875, 0.5879, 0.75, 0.5879, 0.75, 0.5879, 0.875, 0.5879, 0.0, 0.5167, 0.125, 0.5167, 0.125, 0.5167, 0.0, 0.5167, 0.75, 0.5879, 0.625, 0.5879, 0.625, 0.5879, 0.75, 0.5879, 0.125, 0.5167, 0.25, 0.5167, 0.25, 0.5167, 0.125, 0.5167, 0.625, 0.5879, 0.5, 0.5879, 0.5, 0.5879, 0.625, 0.5879, 0.25, 0.5167, 0.375, 0.5167, 0.375, 0.5167, 0.25, 0.5167, 0.5, 0.5879, 0.375, 0.5879, 0.375, 0.5879, 0.5, 0.5879, 0.375, 0.5167, 0.5, 0.5167, 0.5, 0.5167, 0.375, 0.5167, 1.0, 0.5167, 1.0, 0.5879, 0.875, 0.5879, 0.875, 0.5167, 0.875, 0.5167, 0.875, 0.5879, 0.75, 0.5879, 0.75, 0.5167, 0.75, 0.5167, 0.75, 0.5879, 0.625, 0.5879, 0.625, 0.5167, 0.625, 0.5167, 0.625, 0.5879, 0.5, 0.5879, 0.5, 0.5167, 0.5, 0.5167, 0.5, 0.5879, 0.375, 0.5879, 0.375, 0.5167, 0.375, 0.5167, 0.375, 0.5879, 0.25, 0.5879, 0.25, 0.5167, 0.25, 0.5167, 0.25, 0.5879, 0.125, 0.5879, 0.125, 0.5167, 0.125, 0.5167, 0.125, 0.5879, 0.0, 0.5879, 0.0, 0.5167, 0.375, 0.5879, 0.25, 0.5879, 0.25, 0.5879, 0.375, 0.5879, 0.625, 0.5167, 0.75, 0.5167, 0.75, 0.5167, 0.625, 0.5167, 0.25, 0.5879, 0.125, 0.5879, 0.125, 0.5879, 0.25, 0.5879, 0.75, 0.5167, 0.875, 0.5167, 0.875, 0.5167, 0.75, 0.5167, 0.125, 0.5879, 0.0, 0.5879, 0.0, 0.5879, 0.125, 0.5879, 0.875, 0.5167, 1.0, 0.5167, 1.0, 0.5167, 0.875, 0.5167, 1.0, 0.5879, 0.875, 0.5879, 0.875, 0.5879, 1.0, 0.5879, 0.0, 0.5167, 0.125, 0.5167, 0.125, 0.5167, 0.0, 0.5167, 0.75, 0.6758, 0.875, 0.6758, 0.875, 0.6758, 0.75, 0.6758, 0.5, 0.7067, 0.375, 0.7067, 0.375, 0.7067, 0.5, 0.7067, 0.625, 0.6758, 0.75, 0.6758, 0.75, 0.6758, 0.625, 0.6758, 0.625, 0.7067, 0.5, 0.7067, 0.5, 0.7067, 0.625, 0.7067, 0.5, 0.6758, 0.625, 0.6758, 0.625, 0.6758, 0.5, 0.6758, 0.75, 0.7067, 0.625, 0.7067, 0.625, 0.7067, 0.75, 0.7067, 0.375, 0.6758, 0.5, 0.6758, 0.5, 0.6758, 0.375, 0.6758, 0.875, 0.7067, 0.75, 0.7067, 0.75, 0.7067, 0.875, 0.7067, 0.75, 0.7067, 0.625, 0.7067, 0.625, 0.7067, 0.75, 0.7067, 0.625, 0.6758, 0.75, 0.6758, 0.75, 0.6758, 0.625, 0.6758, 0.625, 0.7067, 0.5, 0.7067, 0.5, 0.7067, 0.625, 0.7067, 0.75, 0.6758, 0.875, 0.6758, 0.875, 0.6758, 0.75, 0.6758, 0.5, 0.7067, 0.375, 0.7067, 0.375, 0.7067, 0.5, 0.7067, 0.875, 0.6758, 1.0, 0.6758, 1.0, 0.6758, 0.875, 0.6758, 0.375, 0.7067, 0.25, 0.7067, 0.25, 0.7067, 0.375, 0.7067, 0.0, 0.6758, 0.125, 0.6758, 0.125, 0.6758, 0.0, 0.6758, 1.0, 0.6758, 1.0, 0.7067, 0.875, 0.7067, 0.875, 0.6758, 0.875, 0.6758, 0.875, 0.7067, 0.75, 0.7067, 0.75, 0.6758, 0.75, 0.6758, 0.75, 0.7067, 0.625, 0.7067, 0.625, 0.6758, 0.625, 0.6758, 0.625, 0.7067, 0.5, 0.7067, 0.5, 0.6758, 0.5, 0.6758, 0.5, 0.7067, 0.375, 0.7067, 0.375, 0.6758, 0.375, 0.6758, 0.375, 0.7067, 0.25, 0.7067, 0.25, 0.6758, 0.25, 0.6758, 0.25, 0.7067, 0.125, 0.7067, 0.125, 0.6758, 0.125, 0.6758, 0.125, 0.7067, 0.0, 0.7067, 0.0, 0.6758, 0.375, 0.7067, 0.25, 0.7067, 0.25, 0.7067, 0.375, 0.7067, 0.875, 0.6758, 1.0, 0.6758, 1.0, 0.6758, 0.875, 0.6758, 0.0, 0.6758, 0.125, 0.6758, 0.125, 0.6758, 0.0, 0.6758, 0.25, 0.7067, 0.125, 0.7067, 0.125, 0.7067, 0.25, 0.7067, 0.125, 0.6758, 0.25, 0.6758, 0.25, 0.6758, 0.125, 0.6758, 0.125, 0.7067, 0.0, 0.7067, 0.0, 0.7067, 0.125, 0.7067, 1.0, 0.7067, 0.875, 0.7067, 0.875, 0.7067, 1.0, 0.7067, 0.25, 0.6758, 0.375, 0.6758, 0.375, 0.6758, 0.25, 0.6758, 1.0, 0.7067, 1.0, 0.816, 0.875, 0.816, 0.875, 0.7067, 0.875, 0.7067, 0.875, 0.816, 0.75, 0.816, 0.75, 0.7067, 0.75, 0.7067, 0.75, 0.816, 0.625, 0.816, 0.625, 0.7067, 0.625, 0.7067, 0.625, 0.816, 0.5, 0.816, 0.5, 0.7067, 0.5, 0.7067, 0.5, 0.816, 0.375, 0.816, 0.375, 0.7067, 0.375, 0.7067, 0.375, 0.816, 0.25, 0.816, 0.25, 0.7067, 0.25, 0.7067, 0.25, 0.816, 0.125, 0.816, 0.125, 0.7067, 0.125, 0.7067, 0.125, 0.816, 0.0, 0.816, 0.0, 0.7067, 0.125, 0.816, 0.125, 0.8379, 0.0, 0.8379, 0.0, 0.816, 0.25, 0.816, 0.25, 0.8379, 0.125, 0.8379, 0.125, 0.816, 0.375, 0.816, 0.375, 0.8379, 0.25, 0.8379, 0.25, 0.816, 0.5, 0.816, 0.5, 0.8379, 0.375, 0.8379, 0.375, 0.816, 0.625, 0.816, 0.625, 0.8379, 0.5, 0.8379, 0.5, 0.816, 0.75, 0.816, 0.75, 0.8379, 0.625, 0.8379, 0.625, 0.816, 0.875, 0.816, 0.875, 0.8379, 0.75, 0.8379, 0.75, 0.816, 1.0, 0.816, 1.0, 0.8379, 0.875, 0.8379, 0.875, 0.816, 0.875, 0.816, 1.0, 0.816, 1.0, 0.816, 0.875, 0.816, 0.25, 0.8379, 0.125, 0.8379, 0.125, 0.8379, 0.25, 0.8379, 0.75, 0.816, 0.875, 0.816, 0.875, 0.816, 0.75, 0.816, 0.375, 0.8379, 0.25, 0.8379, 0.25, 0.8379, 0.375, 0.8379, 0.625, 0.816, 0.75, 0.816, 0.75, 0.816, 0.625, 0.816, 0.5, 0.8379, 0.375, 0.8379, 0.375, 0.8379, 0.5, 0.8379, 0.5, 0.816, 0.625, 0.816, 0.625, 0.816, 0.5, 0.816, 0.625, 0.8379, 0.5, 0.8379, 0.5, 0.8379, 0.625, 0.8379, 0.125, 0.8379, 0.125, 0.975, 0.0, 0.975, 0.0, 0.8379, 0.25, 0.8379, 0.25, 0.975, 0.125, 0.975, 0.125, 0.8379, 0.375, 0.8379, 0.375, 0.975, 0.25, 0.975, 0.25, 0.8379, 0.5, 0.8379, 0.5, 0.975, 0.375, 0.975, 0.375, 0.8379, 0.625, 0.8379, 0.625, 0.975, 0.5, 0.975, 0.5, 0.8379, 0.75, 0.8379, 0.75, 0.975, 0.625, 0.975, 0.625, 0.8379, 0.875, 0.8379, 0.875, 0.975, 0.75, 0.975, 0.75, 0.8379, 1.0, 0.8379, 1.0, 0.975, 0.875, 0.975, 0.875, 0.8379, 1.0, 0.975, 1.0, 1.0, 0.875, 1.0, 0.875, 0.975, 0.875, 0.975, 0.875, 1.0, 0.75, 1.0, 0.75, 0.975, 0.75, 0.975, 0.75, 1.0, 0.625, 1.0, 0.625, 0.975, 0.625, 0.975, 0.625, 1.0, 0.5, 1.0, 0.5, 0.975, 0.5, 0.975, 0.5, 1.0, 0.375, 1.0, 0.375, 0.975, 0.375, 0.975, 0.375, 1.0, 0.25, 1.0, 0.25, 0.975, 0.25, 0.975, 0.25, 1.0, 0.125, 1.0, 0.125, 0.975, 0.125, 0.975, 0.125, 1.0, 0.0, 1.0, 0.0, 0.975, 0.25, 0.49, 0.4197, 0.4197, 0.4197, 0.4197, 0.25, 0.49, 0.125, 0.975, 0.25, 0.975, 0.25, 0.975, 0.125, 0.975, 0.08029, 0.08029, 0.01, 0.25, 0.01, 0.25, 0.08029, 0.08029, 0.25, 0.975, 0.375, 0.975, 0.375, 0.975, 0.25, 0.975, 0.375, 0.975, 0.5, 0.975, 0.5, 0.975, 0.375, 0.975, 0.4197, 0.08029, 0.25, 0.01, 0.25, 0.01, 0.4197, 0.08029, 0.5, 0.975, 0.625, 0.975, 0.625, 0.975, 0.5, 0.975, 0.4197, 0.4197, 0.49, 0.25, 0.49, 0.25, 0.4197, 0.4197, 1.0, 0.9363, 1.0, 1.0, 0.9375, 1.0, 0.9375, 0.9362, 0.9375, 0.9362, 0.9375, 1.0, 0.875, 1.0, 0.875, 0.9362, 0.875, 0.9362, 0.875, 1.0, 0.8125, 1.0, 0.8125, 0.9362, 0.8125, 0.9362, 0.8125, 1.0, 0.75, 1.0, 0.75, 0.9362, 0.75, 0.9362, 0.75, 1.0, 0.6875, 1.0, 0.6875, 0.9363, 0.6875, 0.9363, 0.6875, 1.0, 0.625, 1.0, 0.625, 0.9363, 0.625, 0.9363, 0.625, 1.0, 0.5625, 1.0, 0.5625, 0.9362, 0.5625, 0.9362, 0.5625, 1.0, 0.5, 1.0, 0.5, 0.9362, 0.5, 0.9362, 0.5, 1.0, 0.4375, 1.0, 0.4375, 0.9363, 0.4375, 0.9363, 0.4375, 1.0, 0.375, 1.0, 0.375, 0.9362, 0.375, 0.9362, 0.375, 1.0, 0.3125, 1.0, 0.3125, 0.9362, 0.3125, 0.9362, 0.3125, 1.0, 0.25, 1.0, 0.25, 0.9362, 0.25, 0.9362, 0.25, 1.0, 0.1875, 1.0, 0.1875, 0.9362, 0.1875, 0.9362, 0.1875, 1.0, 0.125, 1.0, 0.125, 0.9362, 0.125, 1.0, 0.1875, 1.0, 0.1875, 1.0, 0.125, 1.0, 0.125, 0.9362, 0.125, 1.0, 0.0625, 1.0, 0.0625, 0.9363, 0.0625, 0.9363, 0.0625, 1.0, 0.0, 1.0, 0.0, 0.9362, 0.3125, 0.9362, 0.25, 0.9362, 0.25, 0.9362, 0.3125, 0.9362, 0.8125, 0.9362, 0.8125, 0.8911, 0.8125, 0.8911, 0.8125, 0.9362, 0.3125, 0.8911, 0.375, 0.8911, 0.375, 0.8911, 0.3125, 0.8911, 0.8125, 0.8911, 0.8125, 0.9362, 0.8125, 0.9362, 0.8125, 0.8911, 0.25, 0.9362, 0.1875, 0.9362, 0.1875, 0.9362, 0.25, 0.9362, 0.875, 0.8911, 0.875, 0.9362, 0.875, 0.9362, 0.875, 0.8911, 0.875, 0.9362, 0.8125, 0.9362, 0.8125, 0.9362, 0.875, 0.9362, 0.375, 0.8911, 0.4375, 0.8911, 0.4375, 0.8911, 0.375, 0.8911, 0.875, 0.9362, 0.875, 0.8911, 0.875, 0.8911, 0.875, 0.9362, 0.1875, 0.9362, 0.125, 0.9362, 0.125, 0.9362, 0.1875, 0.9362, 1.0, 0.9363, 0.9375, 0.9362, 0.9375, 0.9362, 1.0, 0.9363, 0.4375, 0.8911, 0.5, 0.8911, 0.5, 0.8911, 0.4375, 0.8911, 0.125, 0.9362, 0.0625, 0.9363, 0.0625, 0.9363, 0.125, 0.9362, 0.9375, 0.9362, 0.875, 0.9362, 0.875, 0.9362, 0.9375, 0.9362, 0.5, 0.8911, 0.5625, 0.8911, 0.5625, 0.8911, 0.5, 0.8911, 0.0625, 0.9363, 0.0, 0.9362, 0.0, 0.9362, 0.0625, 0.9363, 0.875, 0.9362, 0.8125, 0.9362, 0.8125, 0.9362, 0.875, 0.9362, 0.875, 0.8911, 0.875, 0.9362, 0.875, 0.9362, 0.875, 0.8911, 0.8125, 0.8911, 0.8125, 0.7556, 0.8125, 0.7556, 0.8125, 0.8911, 0.8125, 0.9362, 0.8125, 0.8911, 0.8125, 0.8911, 0.8125, 0.9362, 0.875, 0.7556, 0.875, 0.8911, 0.875, 0.8911, 0.875, 0.7556, 0.875, 0.7556, 0.875, 0.8911, 0.8125, 0.8911, 0.8125, 0.7556, 1.0, 0.7556, 1.0, 0.8911, 0.9375, 0.8911, 0.9375, 0.7556, 0.9375, 0.7556, 0.9375, 0.8911, 0.875, 0.8911, 0.875, 0.7556, 0.8125, 0.7556, 0.8125, 0.8911, 0.75, 0.8911, 0.75, 0.7556, 0.75, 0.7556, 0.75, 0.8911, 0.6875, 0.8911, 0.6875, 0.7556, 0.6875, 0.7556, 0.6875, 0.8911, 0.625, 0.8911, 0.625, 0.7556, 0.625, 0.7556, 0.625, 0.8911, 0.5625, 0.8911, 0.5625, 0.7556, 0.5625, 0.7556, 0.5625, 0.8911, 0.5, 0.8911, 0.5, 0.7556, 0.5, 0.7556, 0.5, 0.8911, 0.4375, 0.8911, 0.4375, 0.7556, 0.4375, 0.7556, 0.4375, 0.8911, 0.375, 0.8911, 0.375, 0.7556, 0.375, 0.7556, 0.375, 0.8911, 0.3125, 0.8911, 0.3125, 0.7556, 0.3125, 0.7556, 0.3125, 0.8911, 0.25, 0.8911, 0.25, 0.7556, 0.25, 0.7556, 0.25, 0.8911, 0.1875, 0.8911, 0.1875, 0.7556, 0.1875, 0.7556, 0.1875, 0.8911, 0.125, 0.8911, 0.125, 0.7556, 0.125, 0.7556, 0.125, 0.8911, 0.0625, 0.8911, 0.0625, 0.7556, 0.0625, 0.7556, 0.0625, 0.8911, 0.0, 0.8911, 0.0, 0.7556, 0.0625, 0.8911, 0.0625, 0.9363, 0.0, 0.9362, 0.0, 0.8911, 0.125, 0.8911, 0.125, 0.9362, 0.0625, 0.9363, 0.0625, 0.8911, 0.1875, 0.8911, 0.1875, 0.9362, 0.125, 0.9362, 0.125, 0.8911, 0.25, 0.8911, 0.25, 0.9362, 0.1875, 0.9362, 0.1875, 0.8911, 0.3125, 0.8911, 0.3125, 0.9362, 0.25, 0.9362, 0.25, 0.8911, 0.375, 0.8911, 0.375, 0.9362, 0.3125, 0.9362, 0.3125, 0.8911, 0.4375, 0.8911, 0.4375, 0.9363, 0.375, 0.9362, 0.375, 0.8911, 0.5, 0.8911, 0.5, 0.9362, 0.4375, 0.9363, 0.4375, 0.8911, 0.5625, 0.8911, 0.5625, 0.9362, 0.5, 0.9362, 0.5, 0.8911, 0.625, 0.8911, 0.625, 0.9363, 0.5625, 0.9362, 0.5625, 0.8911, 0.6875, 0.8911, 0.6875, 0.9363, 0.625, 0.9363, 0.625, 0.8911, 0.75, 0.8911, 0.75, 0.9362, 0.6875, 0.9363, 0.6875, 0.8911, 0.8125, 0.8911, 0.8125, 0.9362, 0.75, 0.9362, 0.75, 0.8911, 0.9375, 0.8911, 0.9375, 0.9362, 0.875, 0.9362, 0.875, 0.8911, 1.0, 0.8911, 1.0, 0.9363, 0.9375, 0.9362, 0.9375, 0.8911, 0.875, 0.8911, 0.875, 0.9362, 0.8125, 0.9362, 0.8125, 0.8911, 0.25, 0.8911, 0.3125, 0.8911, 0.3125, 0.8911, 0.25, 0.8911, 0.375, 0.9362, 0.3125, 0.9362, 0.3125, 0.9362, 0.375, 0.9362, 0.1875, 0.8911, 0.25, 0.8911, 0.25, 0.8911, 0.1875, 0.8911, 0.4375, 0.9363, 0.375, 0.9362, 0.375, 0.9362, 0.4375, 0.9363, 0.125, 0.8911, 0.1875, 0.8911, 0.1875, 0.8911, 0.125, 0.8911, 0.8125, 0.8911, 0.875, 0.8911, 0.875, 0.8911, 0.8125, 0.8911, 0.5, 0.9362, 0.4375, 0.9363, 0.4375, 0.9363, 0.5, 0.9362, 0.0625, 0.8911, 0.125, 0.8911, 0.125, 0.8911, 0.0625, 0.8911, 0.9375, 0.8911, 1.0, 0.8911, 1.0, 0.8911, 0.9375, 0.8911, 0.5625, 0.9362, 0.5, 0.9362, 0.5, 0.9362, 0.5625, 0.9362, 0.0, 0.8911, 0.0625, 0.8911, 0.0625, 0.8911, 0.0, 0.8911, 0.875, 0.8911, 0.9375, 0.8911, 0.9375, 0.8911, 0.875, 0.8911, 0.625, 0.9363, 0.5625, 0.9362, 0.5625, 0.9362, 0.625, 0.9363, 0.6875, 0.9363, 0.625, 0.9363, 0.625, 0.9363, 0.6875, 0.9363, 0.75, 0.8911, 0.8125, 0.8911, 0.8125, 0.8911, 0.75, 0.8911, 0.6875, 0.8911, 0.75, 0.8911, 0.75, 0.8911, 0.6875, 0.8911, 0.75, 0.9362, 0.6875, 0.9363, 0.6875, 0.9363, 0.75, 0.9362, 0.625, 0.8911, 0.6875, 0.8911, 0.6875, 0.8911, 0.625, 0.8911, 0.8125, 0.9362, 0.75, 0.9362, 0.75, 0.9362, 0.8125, 0.9362, 0.5625, 0.8911, 0.625, 0.8911, 0.625, 0.8911, 0.5625, 0.8911, 0.6875, 1.0, 0.75, 1.0, 0.75, 1.0, 0.6875, 1.0, 0.5625, 1.0, 0.625, 1.0, 0.625, 1.0, 0.5625, 1.0, 0.9375, 1.0, 1.0, 1.0, 1.0, 1.0, 0.9375, 1.0, 0.0625, 1.0, 0.125, 1.0, 0.125, 1.0, 0.0625, 1.0, 0.5, 1.0, 0.5625, 1.0, 0.5625, 1.0, 0.5, 1.0, 0.0, 1.0, 0.0625, 1.0, 0.0625, 1.0, 0.0, 1.0, 0.4375, 1.0, 0.5, 1.0, 0.5, 1.0, 0.4375, 1.0, 0.875, 1.0, 0.9375, 1.0, 0.9375, 1.0, 0.875, 1.0, 0.375, 1.0, 0.4375, 1.0, 0.4375, 1.0, 0.375, 1.0, 0.8125, 1.0, 0.875, 1.0, 0.875, 1.0, 0.8125, 1.0, 0.3125, 1.0, 0.375, 1.0, 0.375, 1.0, 0.3125, 1.0, 0.75, 1.0, 0.8125, 1.0, 0.8125, 1.0, 0.75, 1.0, 0.25, 1.0, 0.3125, 1.0, 0.3125, 1.0, 0.25, 1.0, 0.6875, 1.0, 0.75, 1.0, 0.75, 1.0, 0.6875, 1.0, 0.1875, 1.0, 0.25, 1.0, 0.25, 1.0, 0.1875, 1.0, 0.625, 1.0, 0.6875, 1.0, 0.6875, 1.0, 0.625, 1.0, 0.375, 1.0, 0.4375, 1.0, 0.4375, 1.0, 0.375, 1.0, 0.1875, 1.0, 0.25, 1.0, 0.25, 1.0, 0.1875, 1.0, 0.625, 1.0, 0.6875, 1.0, 0.6875, 1.0, 0.625, 1.0, 0.125, 1.0, 0.1875, 1.0, 0.1875, 1.0, 0.125, 1.0, 0.5625, 1.0, 0.625, 1.0, 0.625, 1.0, 0.5625, 1.0, 0.0625, 1.0, 0.125, 1.0, 0.125, 1.0, 0.0625, 1.0, 0.5, 1.0, 0.5625, 1.0, 0.5625, 1.0, 0.5, 1.0, 0.9375, 1.0, 1.0, 1.0, 1.0, 1.0, 0.9375, 1.0, 0.0, 1.0, 0.0625, 1.0, 0.0625, 1.0, 0.0, 1.0, 0.4375, 1.0, 0.5, 1.0, 0.5, 1.0, 0.4375, 1.0, 0.875, 1.0, 0.9375, 1.0, 0.9375, 1.0, 0.875, 1.0, 0.375, 1.0, 0.4375, 1.0, 0.4375, 1.0, 0.375, 1.0, 0.8125, 1.0, 0.875, 1.0, 0.875, 1.0, 0.8125, 1.0, 0.3125, 1.0, 0.375, 1.0, 0.375, 1.0, 0.3125, 1.0, 0.75, 1.0, 0.8125, 1.0, 0.8125, 1.0, 0.75, 1.0, 0.25, 1.0, 0.3125, 1.0, 0.3125, 1.0, 0.25, 1.0, 0.3418, 0.4717, 0.25, 0.49, 0.1582, 0.4717, 0.08029, 0.4197, 0.02827, 0.3418, 0.01, 0.25, 0.02827, 0.1582, 0.08029, 0.08029, 0.1582, 0.02827, 0.25, 0.01, 0.3418, 0.02827, 0.4197, 0.08029, 0.4717, 0.1582, 0.49, 0.25, 0.4717, 0.3418, 0.4197, 0.4197, 0.8125, 1.0, 0.875, 1.0, 0.875, 1.0, 0.8125, 1.0, 0.3125, 1.0, 0.375, 1.0, 0.375, 1.0, 0.3125, 1.0, 0.75, 1.0, 0.8125, 1.0, 0.8125, 1.0, 0.75, 1.0, 0.25, 1.0, 0.3125, 1.0, 0.3125, 1.0, 0.25, 1.0, 0.6875, 1.0, 0.75, 1.0, 0.75, 1.0, 0.6875, 1.0, 0.1875, 1.0, 0.25, 1.0, 0.25, 1.0, 0.1875, 1.0, 0.625, 1.0, 0.6875, 1.0, 0.6875, 1.0, 0.625, 1.0, 0.125, 1.0, 0.1875, 1.0, 0.1875, 1.0, 0.125, 1.0, 0.5625, 1.0, 0.625, 1.0, 0.625, 1.0, 0.5625, 1.0, 0.0625, 1.0, 0.125, 1.0, 0.125, 1.0, 0.0625, 1.0, 0.5, 1.0, 0.5625, 1.0, 0.5625, 1.0, 0.5, 1.0, 0.9375, 1.0, 1.0, 1.0, 1.0, 1.0, 0.9375, 1.0, 0.0, 1.0, 0.0625, 1.0, 0.0625, 1.0, 0.0, 1.0, 0.4375, 1.0, 0.5, 1.0, 0.5, 1.0, 0.4375, 1.0, 0.875, 1.0, 0.9375, 1.0, 0.9375, 1.0, 0.875, 1.0, 1.0, 0.9363, 0.9375, 0.9362, 0.9375, 1.0, 1.0, 1.0, 0.9375, 0.9362, 0.875, 0.9362, 0.875, 1.0, 0.9375, 1.0, 0.875, 0.9362, 0.8125, 0.9362, 0.8125, 1.0, 0.875, 1.0, 0.8125, 0.9362, 0.75, 0.9362, 0.75, 1.0, 0.8125, 1.0, 0.75, 0.9362, 0.6875, 0.9363, 0.6875, 1.0, 0.75, 1.0, 0.6875, 0.9363, 0.625, 0.9363, 0.625, 1.0, 0.6875, 1.0, 0.625, 0.9363, 0.5625, 0.9362, 0.5625, 1.0, 0.625, 1.0, 0.5625, 0.9362, 0.5, 0.9362, 0.5, 1.0, 0.5625, 1.0, 0.5, 0.9362, 0.4375, 0.9363, 0.4375, 1.0, 0.5, 1.0, 0.4375, 0.9363, 0.375, 0.9362, 0.375, 1.0, 0.4375, 1.0, 0.375, 0.9362, 0.3125, 0.9362, 0.3125, 1.0, 0.375, 1.0, 0.3125, 0.9362, 0.25, 0.9362, 0.25, 1.0, 0.3125, 1.0, 0.25, 0.9362, 0.1875, 0.9362, 0.1875, 1.0, 0.25, 1.0, 0.1875, 0.9362, 0.125, 0.9362, 0.125, 1.0, 0.1875, 1.0, 0.125, 1.0, 0.125, 1.0, 0.1875, 1.0, 0.1875, 1.0, 0.125, 0.9362, 0.0625, 0.9363, 0.0625, 1.0, 0.125, 1.0, 0.0625, 0.9363, 0.0, 0.9362, 0.0, 1.0, 0.0625, 1.0, 0.3125, 0.9362, 0.3125, 0.9362, 0.25, 0.9362, 0.25, 0.9362, 0.8125, 0.9362, 0.8125, 0.9362, 0.8125, 0.8911, 0.8125, 0.8911, 0.3125, 0.8911, 0.3125, 0.8911, 0.375, 0.8911, 0.375, 0.8911, 0.8125, 0.8911, 0.8125, 0.8911, 0.8125, 0.9362, 0.8125, 0.9362, 0.25, 0.9362, 0.25, 0.9362, 0.1875, 0.9362, 0.1875, 0.9362, 0.875, 0.8911, 0.875, 0.8911, 0.875, 0.9362, 0.875, 0.9362, 0.875, 0.9362, 0.875, 0.9362, 0.8125, 0.9362, 0.8125, 0.9362, 0.375, 0.8911, 0.375, 0.8911, 0.4375, 0.8911, 0.4375, 0.8911, 0.875, 0.9362, 0.875, 0.9362, 0.875, 0.8911, 0.875, 0.8911, 0.1875, 0.9362, 0.1875, 0.9362, 0.125, 0.9362, 0.125, 0.9362, 1.0, 0.9363, 1.0, 0.9363, 0.9375, 0.9362, 0.9375, 0.9362, 0.4375, 0.8911, 0.4375, 0.8911, 0.5, 0.8911, 0.5, 0.8911, 0.125, 0.9362, 0.125, 0.9362, 0.0625, 0.9363, 0.0625, 0.9363, 0.9375, 0.9362, 0.9375, 0.9362, 0.875, 0.9362, 0.875, 0.9362, 0.5, 0.8911, 0.5, 0.8911, 0.5625, 0.8911, 0.5625, 0.8911, 0.0625, 0.9363, 0.0625, 0.9363, 0.0, 0.9362, 0.0, 0.9362, 0.875, 0.9362, 0.875, 0.9362, 0.8125, 0.9362, 0.8125, 0.9362, 0.875, 0.8911, 0.875, 0.8911, 0.875, 0.9362, 0.875, 0.9362, 0.8125, 0.8911, 0.8125, 0.8911, 0.8125, 0.7556, 0.8125, 0.7556, 0.8125, 0.9362, 0.8125, 0.9362, 0.8125, 0.8911, 0.8125, 0.8911, 0.875, 0.7556, 0.875, 0.7556, 0.875, 0.8911, 0.875, 0.8911, 0.875, 0.7556, 0.8125, 0.7556, 0.8125, 0.8911, 0.875, 0.8911, 1.0, 0.7556, 0.9375, 0.7556, 0.9375, 0.8911, 1.0, 0.8911, 0.9375, 0.7556, 0.875, 0.7556, 0.875, 0.8911, 0.9375, 0.8911, 0.8125, 0.7556, 0.75, 0.7556, 0.75, 0.8911, 0.8125, 0.8911, 0.75, 0.7556, 0.6875, 0.7556, 0.6875, 0.8911, 0.75, 0.8911, 0.6875, 0.7556, 0.625, 0.7556, 0.625, 0.8911, 0.6875, 0.8911, 0.625, 0.7556, 0.5625, 0.7556, 0.5625, 0.8911, 0.625, 0.8911, 0.5625, 0.7556, 0.5, 0.7556, 0.5, 0.8911, 0.5625, 0.8911, 0.5, 0.7556, 0.4375, 0.7556, 0.4375, 0.8911, 0.5, 0.8911, 0.4375, 0.7556, 0.375, 0.7556, 0.375, 0.8911, 0.4375, 0.8911, 0.375, 0.7556, 0.3125, 0.7556, 0.3125, 0.8911, 0.375, 0.8911, 0.3125, 0.7556, 0.25, 0.7556, 0.25, 0.8911, 0.3125, 0.8911, 0.25, 0.7556, 0.1875, 0.7556, 0.1875, 0.8911, 0.25, 0.8911, 0.1875, 0.7556, 0.125, 0.7556, 0.125, 0.8911, 0.1875, 0.8911, 0.125, 0.7556, 0.0625, 0.7556, 0.0625, 0.8911, 0.125, 0.8911, 0.0625, 0.7556, 0.0, 0.7556, 0.0, 0.8911, 0.0625, 0.8911, 0.0625, 0.8911, 0.0, 0.8911, 0.0, 0.9362, 0.0625, 0.9363, 0.125, 0.8911, 0.0625, 0.8911, 0.0625, 0.9363, 0.125, 0.9362, 0.1875, 0.8911, 0.125, 0.8911, 0.125, 0.9362, 0.1875, 0.9362, 0.25, 0.8911, 0.1875, 0.8911, 0.1875, 0.9362, 0.25, 0.9362, 0.3125, 0.8911, 0.25, 0.8911, 0.25, 0.9362, 0.3125, 0.9362, 0.375, 0.8911, 0.3125, 0.8911, 0.3125, 0.9362, 0.375, 0.9362, 0.4375, 0.8911, 0.375, 0.8911, 0.375, 0.9362, 0.4375, 0.9363, 0.5, 0.8911, 0.4375, 0.8911, 0.4375, 0.9363, 0.5, 0.9362, 0.5625, 0.8911, 0.5, 0.8911, 0.5, 0.9362, 0.5625, 0.9362, 0.625, 0.8911, 0.5625, 0.8911, 0.5625, 0.9362, 0.625, 0.9363, 0.6875, 0.8911, 0.625, 0.8911, 0.625, 0.9363, 0.6875, 0.9363, 0.75, 0.8911, 0.6875, 0.8911, 0.6875, 0.9363, 0.75, 0.9362, 0.8125, 0.8911, 0.75, 0.8911, 0.75, 0.9362, 0.8125, 0.9362, 0.9375, 0.8911, 0.875, 0.8911, 0.875, 0.9362, 0.9375, 0.9362, 1.0, 0.8911, 0.9375, 0.8911, 0.9375, 0.9362, 1.0, 0.9363, 0.875, 0.8911, 0.8125, 0.8911, 0.8125, 0.9362, 0.875, 0.9362, 0.25, 0.8911, 0.25, 0.8911, 0.3125, 0.8911, 0.3125, 0.8911, 0.375, 0.9362, 0.375, 0.9362, 0.3125, 0.9362, 0.3125, 0.9362, 0.1875, 0.8911, 0.1875, 0.8911, 0.25, 0.8911, 0.25, 0.8911, 0.4375, 0.9363, 0.4375, 0.9363, 0.375, 0.9362, 0.375, 0.9362, 0.125, 0.8911, 0.125, 0.8911, 0.1875, 0.8911, 0.1875, 0.8911, 0.8125, 0.8911, 0.8125, 0.8911, 0.875, 0.8911, 0.875, 0.8911, 0.5, 0.9362, 0.5, 0.9362, 0.4375, 0.9363, 0.4375, 0.9363, 0.0625, 0.8911, 0.0625, 0.8911, 0.125, 0.8911, 0.125, 0.8911, 0.9375, 0.8911, 0.9375, 0.8911, 1.0, 0.8911, 1.0, 0.8911, 0.5625, 0.9362, 0.5625, 0.9362, 0.5, 0.9362, 0.5, 0.9362, 0.0, 0.8911, 0.0, 0.8911, 0.0625, 0.8911, 0.0625, 0.8911, 0.875, 0.8911, 0.875, 0.8911, 0.9375, 0.8911, 0.9375, 0.8911, 0.625, 0.9363, 0.625, 0.9363, 0.5625, 0.9362, 0.5625, 0.9362, 0.6875, 0.9363, 0.6875, 0.9363, 0.625, 0.9363, 0.625, 0.9363, 0.75, 0.8911, 0.75, 0.8911, 0.8125, 0.8911, 0.8125, 0.8911, 0.6875, 0.8911, 0.6875, 0.8911, 0.75, 0.8911, 0.75, 0.8911, 0.75, 0.9362, 0.75, 0.9362, 0.6875, 0.9363, 0.6875, 0.9363, 0.625, 0.8911, 0.625, 0.8911, 0.6875, 0.8911, 0.6875, 0.8911, 0.8125, 0.9362, 0.8125, 0.9362, 0.75, 0.9362, 0.75, 0.9362, 0.5625, 0.8911, 0.5625, 0.8911, 0.625, 0.8911, 0.625, 0.8911, 0.6875, 1.0, 0.6875, 1.0, 0.75, 1.0, 0.75, 1.0, 0.5625, 1.0, 0.5625, 1.0, 0.625, 1.0, 0.625, 1.0, 0.9375, 1.0, 0.9375, 1.0, 1.0, 1.0, 1.0, 1.0, 0.0625, 1.0, 0.0625, 1.0, 0.125, 1.0, 0.125, 1.0, 0.5, 1.0, 0.5, 1.0, 0.5625, 1.0, 0.5625, 1.0, 0.0, 1.0, 0.0, 1.0, 0.0625, 1.0, 0.0625, 1.0, 0.4375, 1.0, 0.4375, 1.0, 0.5, 1.0, 0.5, 1.0, 0.875, 1.0, 0.875, 1.0, 0.9375, 1.0, 0.9375, 1.0, 0.375, 1.0, 0.375, 1.0, 0.4375, 1.0, 0.4375, 1.0, 0.8125, 1.0, 0.8125, 1.0, 0.875, 1.0, 0.875, 1.0, 0.3125, 1.0, 0.3125, 1.0, 0.375, 1.0, 0.375, 1.0, 0.75, 1.0, 0.75, 1.0, 0.8125, 1.0, 0.8125, 1.0, 0.25, 1.0, 0.25, 1.0, 0.3125, 1.0, 0.3125, 1.0, 0.6875, 1.0, 0.6875, 1.0, 0.75, 1.0, 0.75, 1.0, 0.1875, 1.0, 0.1875, 1.0, 0.25, 1.0, 0.25, 1.0, 0.625, 1.0, 0.625, 1.0, 0.6875, 1.0, 0.6875, 1.0, 0.375, 1.0, 0.375, 1.0, 0.4375, 1.0, 0.4375, 1.0, 0.1875, 1.0, 0.1875, 1.0, 0.25, 1.0, 0.25, 1.0, 0.625, 1.0, 0.625, 1.0, 0.6875, 1.0, 0.6875, 1.0, 0.125, 1.0, 0.125, 1.0, 0.1875, 1.0, 0.1875, 1.0, 0.5625, 1.0, 0.5625, 1.0, 0.625, 1.0, 0.625, 1.0, 0.0625, 1.0, 0.0625, 1.0, 0.125, 1.0, 0.125, 1.0, 0.5, 1.0, 0.5, 1.0, 0.5625, 1.0, 0.5625, 1.0, 0.9375, 1.0, 0.9375, 1.0, 1.0, 1.0, 1.0, 1.0, 0.0, 1.0, 0.0, 1.0, 0.0625, 1.0, 0.0625, 1.0, 0.4375, 1.0, 0.4375, 1.0, 0.5, 1.0, 0.5, 1.0, 0.875, 1.0, 0.875, 1.0, 0.9375, 1.0, 0.9375, 1.0, 0.375, 1.0, 0.375, 1.0, 0.4375, 1.0, 0.4375, 1.0, 0.8125, 1.0, 0.8125, 1.0, 0.875, 1.0, 0.875, 1.0, 0.3125, 1.0, 0.3125, 1.0, 0.375, 1.0, 0.375, 1.0, 0.75, 1.0, 0.75, 1.0, 0.8125, 1.0, 0.8125, 1.0, 0.25, 1.0, 0.25, 1.0, 0.3125, 1.0, 0.3125, 1.0, 0.3418, 0.4717, 0.4197, 0.4197, 0.4717, 0.3418, 0.49, 0.25, 0.4717, 0.1582, 0.4197, 0.08029, 0.3418, 0.02827, 0.25, 0.01, 0.1582, 0.02827, 0.08029, 0.08029, 0.02827, 0.1582, 0.01, 0.25, 0.02827, 0.3418, 0.08029, 0.4197, 0.1582, 0.4717, 0.25, 0.49, 0.8125, 1.0, 0.8125, 1.0, 0.875, 1.0, 0.875, 1.0, 0.3125, 1.0, 0.3125, 1.0, 0.375, 1.0, 0.375, 1.0, 0.75, 1.0, 0.75, 1.0, 0.8125, 1.0, 0.8125, 1.0, 0.25, 1.0, 0.25, 1.0, 0.3125, 1.0, 0.3125, 1.0, 0.6875, 1.0, 0.6875, 1.0, 0.75, 1.0, 0.75, 1.0, 0.1875, 1.0, 0.1875, 1.0, 0.25, 1.0, 0.25, 1.0, 0.625, 1.0, 0.625, 1.0, 0.6875, 1.0, 0.6875, 1.0, 0.125, 1.0, 0.125, 1.0, 0.1875, 1.0, 0.1875, 1.0, 0.5625, 1.0, 0.5625, 1.0, 0.625, 1.0, 0.625, 1.0, 0.0625, 1.0, 0.0625, 1.0, 0.125, 1.0, 0.125, 1.0, 0.5, 1.0, 0.5, 1.0, 0.5625, 1.0, 0.5625, 1.0, 0.9375, 1.0, 0.9375, 1.0, 1.0, 1.0, 1.0, 1.0, 0.0, 1.0, 0.0, 1.0, 0.0625, 1.0, 0.0625, 1.0, 0.4375, 1.0, 0.4375, 1.0, 0.5, 1.0, 0.5, 1.0, 0.875, 1.0, 0.875, 1.0, 0.9375, 1.0, 0.9375, 1.0])
me_cylinder_003.materials.append(mat_main)
me_cylinder_003.materials.append(mat_rim)
me_cylinder_003.materials.append(mat_darker_main)
me_cylinder_003.use_remesh_fix_poles = True
me_cylinder_003.use_remesh_preserve_attributes = False
me_cylinder_003.use_mirror_vertex_groups = False
me_cylinder_003.update()

# ---- objects
ob_light = bpy.data.objects.new('Light', light_light)
ob_camera = bpy.data.objects.new('Camera', cam_camera)
ob_cylinder_002 = bpy.data.objects.new('Cylinder.002', me_cylinder_003)

# ---- transforms, parenting, visibility, modifiers, constraints
ob_light.location = (4.076, 1.005, 5.904)
ob_light.rotation_euler = (0.6503, 0.05522, 1.866)
ob_light.lock_rotations_4d = False
ob_light.empty_display_type = 'ARROWS'
ob_light.color = (0.0, 0.0, 0.0, 0.0)
ob_light.lineart.crease_threshold = 0.0
ob_camera.location = (7.359, -6.926, 4.958)
ob_camera.rotation_euler = (1.109, 0.0, 0.8149)
ob_camera.lock_rotations_4d = False
ob_camera.empty_display_type = 'ARROWS'
ob_camera.color = (0.0, 0.0, 0.0, 0.0)
ob_camera.display_type = 'WIRE'
ob_camera.lineart.crease_threshold = 0.0
ob_cylinder_002.location = (0.0, 0.0, 1.705)
ob_cylinder_002.lineart.crease_threshold = 0.0

# ---- collection membership
col_collection.objects.link(ob_light)
col_collection.objects.link(ob_camera)
col_collection.objects.link(ob_cylinder_002)

# ---- scene / render settings (as saved in the file)
scene.camera = ob_camera
scene.frame_start = 1; scene.frame_end = 250; scene.frame_set(11)
scene.render.engine = 'CYCLES'
scene.cycles.use_denoising = False
scene.cycles.samples = 128
scene.cycles.sampling_pattern = 'TABULATED_SOBOL'
scene.cycles.use_adaptive_sampling = False
scene.cycles.use_light_tree = False
scene.view_settings.view_transform = 'Filmic'
bpy.context.view_layer.update()
